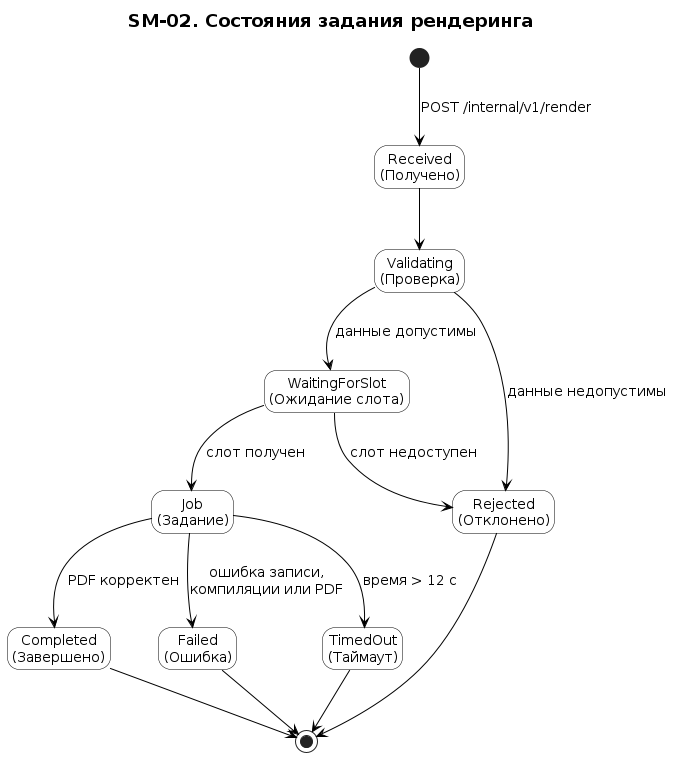

The diagram above was rendered by PlantUML. Its source (embedded in the PNG):
@startuml sm-02-render-job
skinparam backgroundColor #FFFFFF
skinparam shadowing false
skinparam style strictuml
skinparam defaultFontName "DejaVu Sans"
skinparam defaultFontSize 14
skinparam ArrowColor #000000
skinparam ArrowFontColor #000000
skinparam TitleFontColor #000000
skinparam TitleFontSize 18
skinparam TitleFontStyle bold
skinparam NoteBackgroundColor #FFFFFF
skinparam NoteBorderColor #000000
skinparam NoteFontColor #000000
skinparam state {
  BackgroundColor #FFFFFF
  BorderColor #000000
  FontColor #000000
  StartColor #000000
  EndColor #000000
}
title SM-02. Состояния задания рендеринга
hide empty description

[*] --> Received : POST /internal/v1/render
state "Received\n(Получено)" as Received
state "Validating\n(Проверка)" as Validating
state "WaitingForSlot\n(Ожидание слота)" as WaitingForSlot
state "Rejected\n(Отклонено)" as Rejected
state "Job\n(Задание)" as Job
state "Completed\n(Завершено)" as Completed
state "Failed\n(Ошибка)" as Failed
state "TimedOut\n(Таймаут)" as TimedOut

Received --> Validating
Validating --> Rejected : данные недопустимы
Validating --> WaitingForSlot : данные допустимы
WaitingForSlot --> Rejected : слот недоступен
WaitingForSlot --> Job : слот получен
Job --> Completed : PDF корректен
Job --> Failed : ошибка записи,\nкомпиляции или PDF
Job --> TimedOut : время > 12 с
Rejected --> [*]
Completed --> [*]
Failed --> [*]
TimedOut --> [*]
@enduml